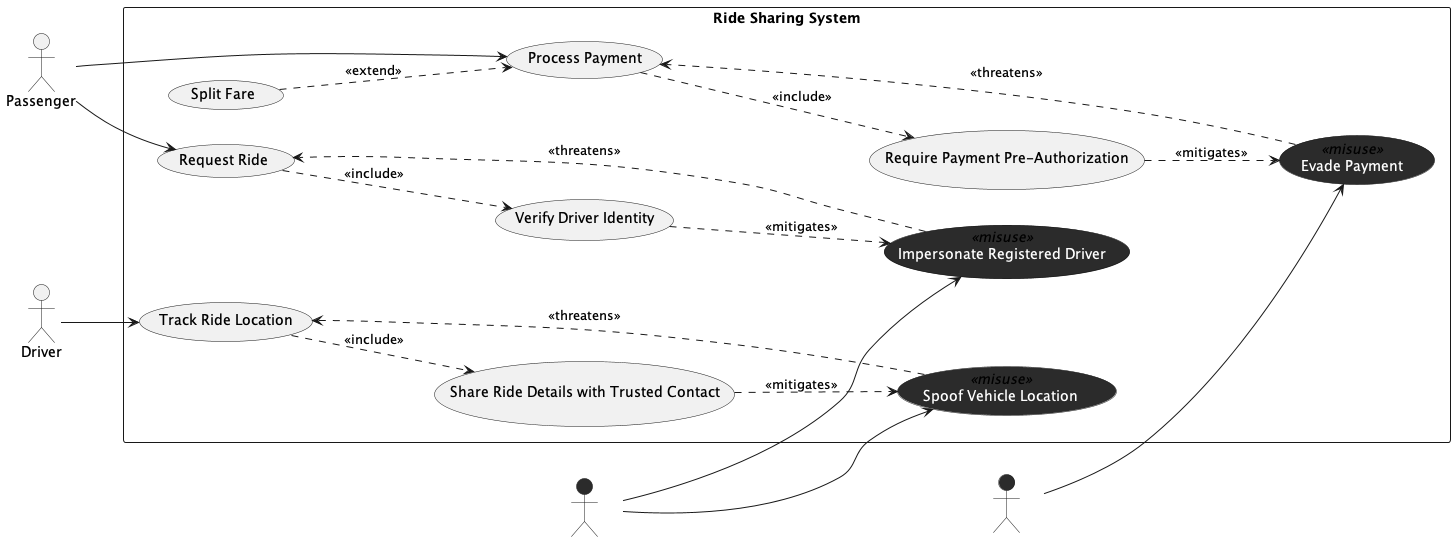

The diagram above was rendered by PlantUML. Its source (embedded in the PNG):
@startuml
left to right direction
skinparam packageStyle rectangle

' ===== Styling =====
skinparam usecase<<misuse>> {
  BackgroundColor #2B2B2B
  FontColor #FFFFFF
  BorderColor #1A1A1A
}

skinparam actor<<misactor>> {
  BackgroundColor #2B2B2B
  FontColor #FFFFFF
  BorderColor #1A1A1A
}

' ===== Actors & Misactors =====
actor Passenger
actor Driver

actor "Fake Driver" as FakeDriver <<misactor>>
actor "Fare Cheat" as FareCheat <<misactor>>

rectangle "Ride Sharing System" {

  ' ===== Legitimate Use Cases =====
  usecase "Request Ride" as UC_Request
  usecase "Process Payment" as UC_Payment
  usecase "Track Ride Location" as UC_Track

  ' ===== Extending Use Case =====
  usecase "Split Fare" as UC_Split

  ' ===== Security Use Cases =====
  usecase "Verify Driver Identity" as SUC_Verify
  usecase "Share Ride Details with Trusted Contact" as SUC_Share
  usecase "Require Payment Pre-Authorization" as SUC_PreAuth

  ' ===== Misuse Cases =====
  usecase "Impersonate Registered Driver" as MUC_Impersonate <<misuse>>
  usecase "Spoof Vehicle Location" as MUC_Spoof <<misuse>>
  usecase "Evade Payment" as MUC_Evade <<misuse>>
}

' ===== Initiation Associations =====
Passenger --> UC_Request
Passenger --> UC_Payment
Driver --> UC_Track

' ===== Include Relationships =====
UC_Request ..> SUC_Verify : <<include>>
UC_Track ..> SUC_Share : <<include>>
UC_Payment ..> SUC_PreAuth : <<include>>

' ===== Extend Relationship =====
UC_Split ..> UC_Payment : <<extend>>

' ===== Misactor Associations =====
FakeDriver --> MUC_Impersonate
FakeDriver --> MUC_Spoof
FareCheat --> MUC_Evade

' ===== Threatens Relationships =====
MUC_Impersonate ..> UC_Request : <<threatens>>
MUC_Spoof ..> UC_Track : <<threatens>>
MUC_Evade ..> UC_Payment : <<threatens>>

' ===== Mitigates Relationships =====
SUC_Verify ..> MUC_Impersonate : <<mitigates>>
SUC_Share ..> MUC_Spoof : <<mitigates>>
SUC_PreAuth ..> MUC_Evade : <<mitigates>>

@enduml